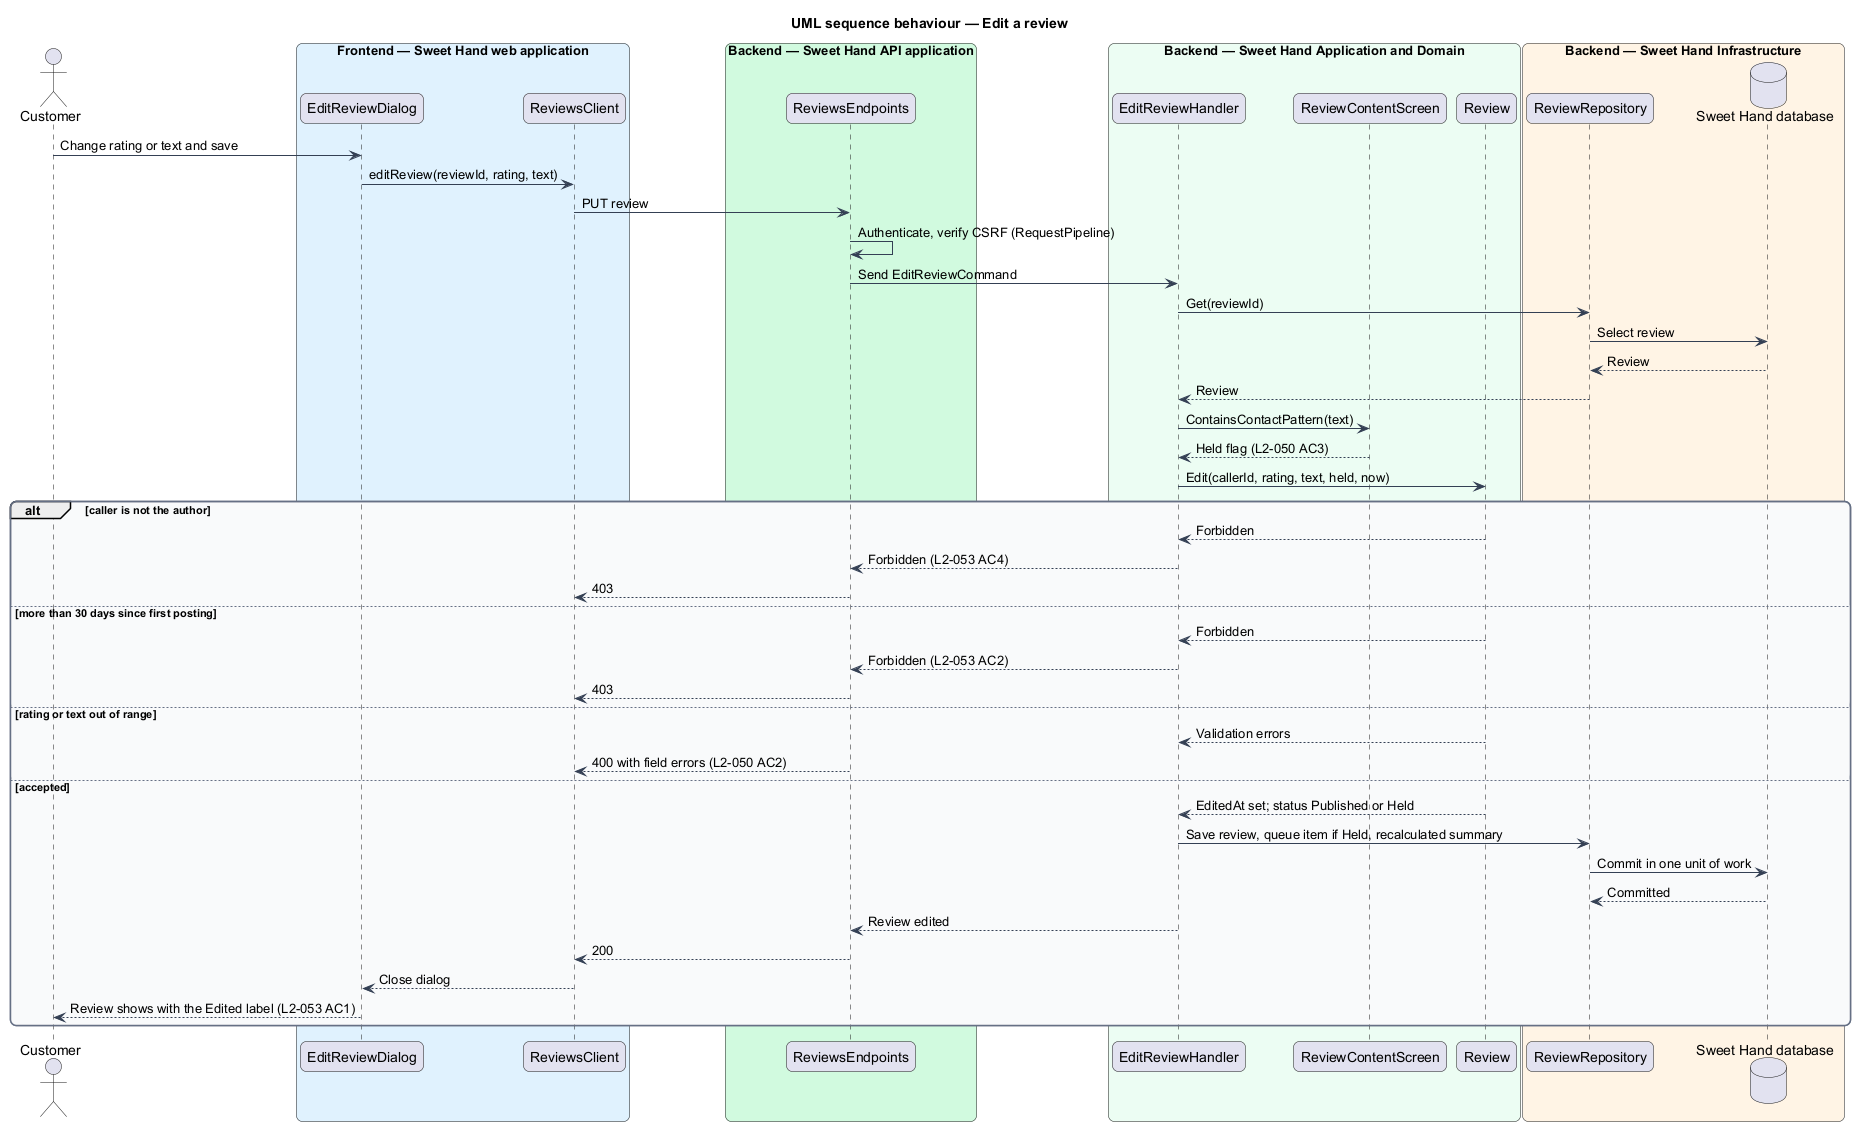

The diagram above was rendered by PlantUML. Its source (embedded in the PNG):
@startuml
title UML sequence behaviour — Edit a review
skinparam backgroundColor #FFFFFF
skinparam shadowing false
skinparam roundcorner 12
skinparam defaultFontName Arial
skinparam ArrowColor #344054
skinparam rectangle {
  BorderColor #344054
  FontColor #101828
}
skinparam package {
  BorderColor #667085
  FontColor #101828
  BackgroundColor #F9FAFB
}
actor "Customer" as actor
box "Frontend — Sweet Hand web application" #E0F2FE
  participant "EditReviewDialog" as dialog
  participant "ReviewsClient" as client
end box
box "Backend — Sweet Hand API application" #D1FADF
  participant "ReviewsEndpoints" as endpoints
end box
box "Backend — Sweet Hand Application and Domain" #ECFDF3
  participant "EditReviewHandler" as handler
  participant "ReviewContentScreen" as screen
  participant "Review" as review
end box
box "Backend — Sweet Hand Infrastructure" #FFF4E5
  participant "ReviewRepository" as repo
  database "Sweet Hand database" as db
end box
actor -> dialog : Change rating or text and save
dialog -> client : editReview(reviewId, rating, text)
client -> endpoints : PUT review
endpoints -> endpoints : Authenticate, verify CSRF (RequestPipeline)
endpoints -> handler : Send EditReviewCommand
handler -> repo : Get(reviewId)
repo -> db : Select review
db --> repo : Review
repo --> handler : Review
handler -> screen : ContainsContactPattern(text)
screen --> handler : Held flag (L2-050 AC3)
handler -> review : Edit(callerId, rating, text, held, now)
alt caller is not the author
  review --> handler : Forbidden
  handler --> endpoints : Forbidden (L2-053 AC4)
  endpoints --> client : 403
else more than 30 days since first posting
  review --> handler : Forbidden
  handler --> endpoints : Forbidden (L2-053 AC2)
  endpoints --> client : 403
else rating or text out of range
  review --> handler : Validation errors
  endpoints --> client : 400 with field errors (L2-050 AC2)
else accepted
  review --> handler : EditedAt set; status Published or Held
  handler -> repo : Save review, queue item if Held, recalculated summary
  repo -> db : Commit in one unit of work
  db --> repo : Committed
  handler --> endpoints : Review edited
  endpoints --> client : 200
  client --> dialog : Close dialog
  dialog --> actor : Review shows with the Edited label (L2-053 AC1)
end
@enduml